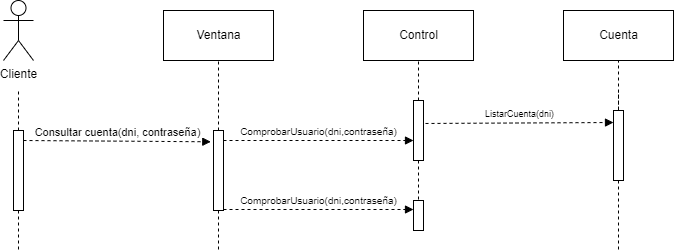

The diagram above was exported from draw.io. Its source (the exported page's mxGraphModel, read from the mxfile embedded in the PNG):
<mxGraphModel dx="722" dy="865" grid="1" gridSize="10" guides="1" tooltips="1" connect="1" arrows="1" fold="1" page="1" pageScale="1" pageWidth="827" pageHeight="1169" math="0" shadow="0">
  <root>
    <mxCell id="0" />
    <mxCell id="1" parent="0" />
    <mxCell id="xIDxpN75iRgZURk1a9vX-2" value="Cliente" style="shape=umlActor;verticalLabelPosition=bottom;verticalAlign=top;html=1;" parent="1" vertex="1">
      <mxGeometry x="40" y="230" width="30" height="60" as="geometry" />
    </mxCell>
    <mxCell id="xIDxpN75iRgZURk1a9vX-3" value="Ventana" style="html=1;" parent="1" vertex="1">
      <mxGeometry x="200" y="240" width="110" height="50" as="geometry" />
    </mxCell>
    <mxCell id="xIDxpN75iRgZURk1a9vX-4" value="Control" style="html=1;" parent="1" vertex="1">
      <mxGeometry x="400" y="240" width="110" height="50" as="geometry" />
    </mxCell>
    <mxCell id="xIDxpN75iRgZURk1a9vX-5" value="Cuenta" style="html=1;" parent="1" vertex="1">
      <mxGeometry x="600" y="240" width="110" height="50" as="geometry" />
    </mxCell>
    <mxCell id="xIDxpN75iRgZURk1a9vX-6" style="edgeStyle=orthogonalEdgeStyle;rounded=0;orthogonalLoop=1;jettySize=auto;html=1;dashed=1;endArrow=none;endFill=0;" parent="1" source="xIDxpN75iRgZURk1a9vX-8" edge="1">
      <mxGeometry relative="1" as="geometry">
        <mxPoint x="55" y="480" as="targetPoint" />
      </mxGeometry>
    </mxCell>
    <mxCell id="xIDxpN75iRgZURk1a9vX-7" style="edgeStyle=orthogonalEdgeStyle;rounded=0;orthogonalLoop=1;jettySize=auto;html=1;dashed=1;endArrow=none;endFill=0;" parent="1" source="xIDxpN75iRgZURk1a9vX-8" edge="1">
      <mxGeometry relative="1" as="geometry">
        <mxPoint x="55" y="320" as="targetPoint" />
      </mxGeometry>
    </mxCell>
    <mxCell id="xIDxpN75iRgZURk1a9vX-8" value="" style="html=1;points=[];perimeter=orthogonalPerimeter;" parent="1" vertex="1">
      <mxGeometry x="50" y="360" width="10" height="80" as="geometry" />
    </mxCell>
    <mxCell id="xIDxpN75iRgZURk1a9vX-9" style="edgeStyle=orthogonalEdgeStyle;rounded=0;orthogonalLoop=1;jettySize=auto;html=1;entryX=0.5;entryY=1;entryDx=0;entryDy=0;dashed=1;endArrow=none;endFill=0;" parent="1" source="xIDxpN75iRgZURk1a9vX-11" target="xIDxpN75iRgZURk1a9vX-3" edge="1">
      <mxGeometry relative="1" as="geometry" />
    </mxCell>
    <mxCell id="xIDxpN75iRgZURk1a9vX-10" style="edgeStyle=orthogonalEdgeStyle;rounded=0;orthogonalLoop=1;jettySize=auto;html=1;dashed=1;fontSize=9;endArrow=none;endFill=0;" parent="1" source="xIDxpN75iRgZURk1a9vX-11" edge="1">
      <mxGeometry relative="1" as="geometry">
        <mxPoint x="255" y="480" as="targetPoint" />
      </mxGeometry>
    </mxCell>
    <mxCell id="xIDxpN75iRgZURk1a9vX-11" value="" style="html=1;points=[];perimeter=orthogonalPerimeter;" parent="1" vertex="1">
      <mxGeometry x="250" y="360" width="10" height="80" as="geometry" />
    </mxCell>
    <mxCell id="xIDxpN75iRgZURk1a9vX-12" style="edgeStyle=orthogonalEdgeStyle;rounded=0;orthogonalLoop=1;jettySize=auto;html=1;dashed=1;endArrow=none;endFill=0;" parent="1" source="xIDxpN75iRgZURk1a9vX-14" target="xIDxpN75iRgZURk1a9vX-4" edge="1">
      <mxGeometry relative="1" as="geometry" />
    </mxCell>
    <mxCell id="xIDxpN75iRgZURk1a9vX-13" style="edgeStyle=orthogonalEdgeStyle;rounded=0;orthogonalLoop=1;jettySize=auto;html=1;dashed=1;fontSize=9;endArrow=none;endFill=0;" parent="1" source="xIDxpN75iRgZURk1a9vX-14" edge="1">
      <mxGeometry relative="1" as="geometry">
        <mxPoint x="455" y="430" as="targetPoint" />
      </mxGeometry>
    </mxCell>
    <mxCell id="xIDxpN75iRgZURk1a9vX-14" value="" style="html=1;points=[];perimeter=orthogonalPerimeter;" parent="1" vertex="1">
      <mxGeometry x="450" y="330" width="10" height="60" as="geometry" />
    </mxCell>
    <mxCell id="xIDxpN75iRgZURk1a9vX-16" style="edgeStyle=orthogonalEdgeStyle;rounded=0;orthogonalLoop=1;jettySize=auto;html=1;dashed=1;fontSize=9;endArrow=none;endFill=0;" parent="1" target="xIDxpN75iRgZURk1a9vX-24" edge="1">
      <mxGeometry relative="1" as="geometry">
        <mxPoint x="655" y="360" as="sourcePoint" />
      </mxGeometry>
    </mxCell>
    <mxCell id="xIDxpN75iRgZURk1a9vX-20" value="Consultar cuenta(dni, contraseña)" style="html=1;verticalAlign=bottom;endArrow=block;rounded=0;dashed=1;entryX=-0.272;entryY=0.141;entryDx=0;entryDy=0;entryPerimeter=0;" parent="1" target="xIDxpN75iRgZURk1a9vX-11" edge="1">
      <mxGeometry width="80" relative="1" as="geometry">
        <mxPoint x="60" y="370" as="sourcePoint" />
        <mxPoint x="140" y="370" as="targetPoint" />
      </mxGeometry>
    </mxCell>
    <mxCell id="xIDxpN75iRgZURk1a9vX-21" value="&lt;font size=&quot;1&quot;&gt;ComprobarUsuario(dni,contraseña)&lt;/font&gt;" style="html=1;verticalAlign=bottom;endArrow=block;rounded=0;dashed=1;" parent="1" edge="1">
      <mxGeometry width="80" relative="1" as="geometry">
        <mxPoint x="260" y="370" as="sourcePoint" />
        <mxPoint x="450" y="370" as="targetPoint" />
      </mxGeometry>
    </mxCell>
    <mxCell id="xIDxpN75iRgZURk1a9vX-22" value="ListarCuenta(dni)" style="html=1;verticalAlign=bottom;endArrow=block;rounded=0;dashed=1;fontSize=9;exitX=1.2;exitY=0.383;exitDx=0;exitDy=0;exitPerimeter=0;" parent="1" source="xIDxpN75iRgZURk1a9vX-14" edge="1">
      <mxGeometry width="80" relative="1" as="geometry">
        <mxPoint x="460" y="350" as="sourcePoint" />
        <mxPoint x="650" y="352" as="targetPoint" />
      </mxGeometry>
    </mxCell>
    <mxCell id="xIDxpN75iRgZURk1a9vX-23" style="edgeStyle=orthogonalEdgeStyle;rounded=0;orthogonalLoop=1;jettySize=auto;html=1;dashed=1;fontSize=9;endArrow=none;endFill=0;" parent="1" source="xIDxpN75iRgZURk1a9vX-24" edge="1">
      <mxGeometry relative="1" as="geometry">
        <mxPoint x="655" y="480" as="targetPoint" />
      </mxGeometry>
    </mxCell>
    <mxCell id="xIDxpN75iRgZURk1a9vX-35" style="edgeStyle=orthogonalEdgeStyle;rounded=0;orthogonalLoop=1;jettySize=auto;html=1;endArrow=none;endFill=0;dashed=1;" parent="1" source="xIDxpN75iRgZURk1a9vX-24" target="xIDxpN75iRgZURk1a9vX-5" edge="1">
      <mxGeometry relative="1" as="geometry" />
    </mxCell>
    <mxCell id="xIDxpN75iRgZURk1a9vX-24" value="" style="html=1;points=[];perimeter=orthogonalPerimeter;" parent="1" vertex="1">
      <mxGeometry x="650" y="340" width="10" height="70" as="geometry" />
    </mxCell>
    <mxCell id="om65wQ-KjzPOte4sQkp1-1" value="" style="html=1;points=[];perimeter=orthogonalPerimeter;" parent="1" vertex="1">
      <mxGeometry x="450" y="430" width="10" height="30" as="geometry" />
    </mxCell>
    <mxCell id="om65wQ-KjzPOte4sQkp1-2" value="&lt;font size=&quot;1&quot;&gt;ComprobarUsuario(dni,contraseña)&lt;/font&gt;" style="html=1;verticalAlign=bottom;endArrow=block;rounded=0;dashed=1;" parent="1" edge="1">
      <mxGeometry width="80" relative="1" as="geometry">
        <mxPoint x="260" y="439" as="sourcePoint" />
        <mxPoint x="450" y="439" as="targetPoint" />
      </mxGeometry>
    </mxCell>
  </root>
</mxGraphModel>